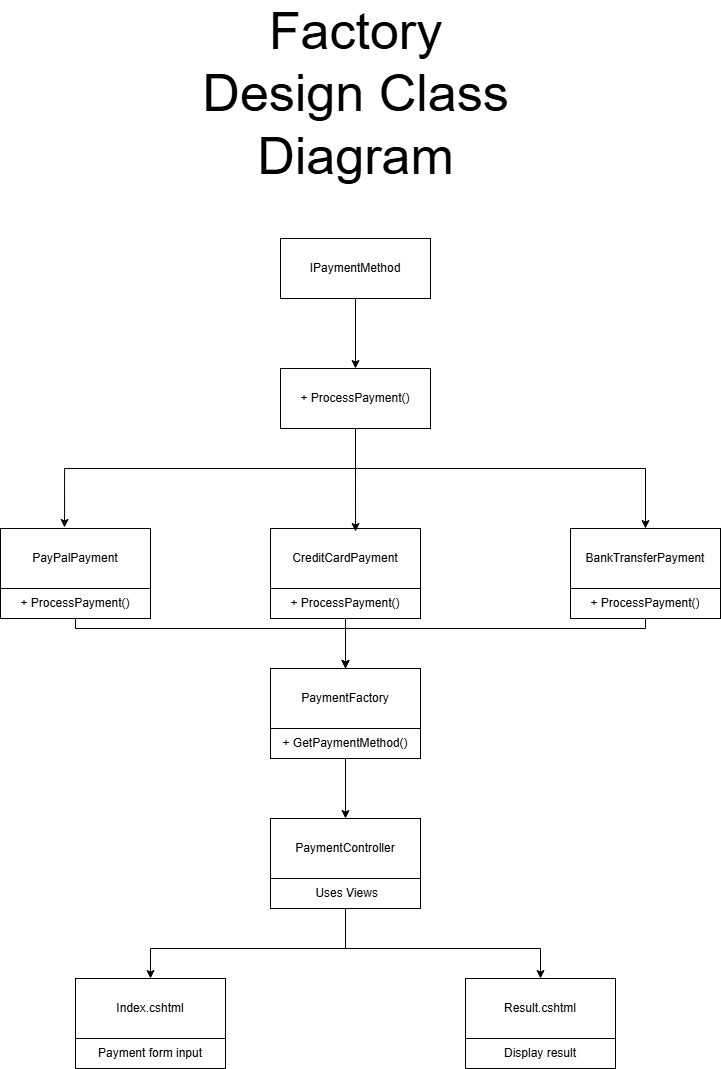

The diagram above was exported from draw.io. Its source (the exported page's mxGraphModel, read from the mxfile embedded in the PNG):
<mxGraphModel dx="1418" dy="1809" grid="1" gridSize="10" guides="1" tooltips="1" connect="1" arrows="1" fold="1" page="1" pageScale="1" pageWidth="850" pageHeight="1100" math="0" shadow="0">
  <root>
    <mxCell id="0" />
    <mxCell id="1" parent="0" />
    <mxCell id="UWNCm27jt8MStf8RRDqP-17" style="edgeStyle=orthogonalEdgeStyle;rounded=0;orthogonalLoop=1;jettySize=auto;html=1;entryX=0.5;entryY=0;entryDx=0;entryDy=0;" edge="1" parent="1" source="UWNCm27jt8MStf8RRDqP-1" target="UWNCm27jt8MStf8RRDqP-2">
      <mxGeometry relative="1" as="geometry" />
    </mxCell>
    <mxCell id="UWNCm27jt8MStf8RRDqP-1" value="IPaymentMethod" style="rounded=0;whiteSpace=wrap;html=1;" vertex="1" parent="1">
      <mxGeometry x="330" y="90" width="150" height="60" as="geometry" />
    </mxCell>
    <mxCell id="UWNCm27jt8MStf8RRDqP-20" style="edgeStyle=orthogonalEdgeStyle;rounded=0;orthogonalLoop=1;jettySize=auto;html=1;entryX=0.5;entryY=0;entryDx=0;entryDy=0;" edge="1" parent="1" source="UWNCm27jt8MStf8RRDqP-2" target="UWNCm27jt8MStf8RRDqP-5">
      <mxGeometry relative="1" as="geometry">
        <Array as="points">
          <mxPoint x="405" y="320" />
          <mxPoint x="695" y="320" />
        </Array>
      </mxGeometry>
    </mxCell>
    <mxCell id="UWNCm27jt8MStf8RRDqP-2" value="+ ProcessPayment()" style="rounded=0;whiteSpace=wrap;html=1;" vertex="1" parent="1">
      <mxGeometry x="330" y="220" width="150" height="60" as="geometry" />
    </mxCell>
    <mxCell id="UWNCm27jt8MStf8RRDqP-3" value="PayPalPayment" style="rounded=0;whiteSpace=wrap;html=1;" vertex="1" parent="1">
      <mxGeometry x="50" y="380" width="150" height="60" as="geometry" />
    </mxCell>
    <mxCell id="UWNCm27jt8MStf8RRDqP-4" value="CreditCardPayment" style="rounded=0;whiteSpace=wrap;html=1;" vertex="1" parent="1">
      <mxGeometry x="320" y="380" width="150" height="60" as="geometry" />
    </mxCell>
    <mxCell id="UWNCm27jt8MStf8RRDqP-5" value="BankTransferPayment" style="rounded=0;whiteSpace=wrap;html=1;" vertex="1" parent="1">
      <mxGeometry x="620" y="380" width="150" height="60" as="geometry" />
    </mxCell>
    <mxCell id="UWNCm27jt8MStf8RRDqP-23" style="edgeStyle=orthogonalEdgeStyle;rounded=0;orthogonalLoop=1;jettySize=auto;html=1;entryX=0.5;entryY=0;entryDx=0;entryDy=0;" edge="1" parent="1" source="UWNCm27jt8MStf8RRDqP-6" target="UWNCm27jt8MStf8RRDqP-9">
      <mxGeometry relative="1" as="geometry">
        <Array as="points">
          <mxPoint x="125" y="480" />
          <mxPoint x="395" y="480" />
        </Array>
      </mxGeometry>
    </mxCell>
    <mxCell id="UWNCm27jt8MStf8RRDqP-6" value="+ ProcessPayment()" style="rounded=0;whiteSpace=wrap;html=1;" vertex="1" parent="1">
      <mxGeometry x="50" y="440" width="150" height="30" as="geometry" />
    </mxCell>
    <mxCell id="UWNCm27jt8MStf8RRDqP-21" style="edgeStyle=orthogonalEdgeStyle;rounded=0;orthogonalLoop=1;jettySize=auto;html=1;entryX=0.5;entryY=0;entryDx=0;entryDy=0;" edge="1" parent="1" source="UWNCm27jt8MStf8RRDqP-7" target="UWNCm27jt8MStf8RRDqP-9">
      <mxGeometry relative="1" as="geometry" />
    </mxCell>
    <mxCell id="UWNCm27jt8MStf8RRDqP-7" value="+ ProcessPayment()" style="rounded=0;whiteSpace=wrap;html=1;" vertex="1" parent="1">
      <mxGeometry x="320" y="440" width="150" height="30" as="geometry" />
    </mxCell>
    <mxCell id="UWNCm27jt8MStf8RRDqP-22" style="edgeStyle=orthogonalEdgeStyle;rounded=0;orthogonalLoop=1;jettySize=auto;html=1;entryX=0.5;entryY=0;entryDx=0;entryDy=0;" edge="1" parent="1" source="UWNCm27jt8MStf8RRDqP-8" target="UWNCm27jt8MStf8RRDqP-9">
      <mxGeometry relative="1" as="geometry">
        <Array as="points">
          <mxPoint x="695" y="480" />
          <mxPoint x="395" y="480" />
        </Array>
      </mxGeometry>
    </mxCell>
    <mxCell id="UWNCm27jt8MStf8RRDqP-8" value="+ ProcessPayment()" style="rounded=0;whiteSpace=wrap;html=1;" vertex="1" parent="1">
      <mxGeometry x="620" y="440" width="150" height="30" as="geometry" />
    </mxCell>
    <mxCell id="UWNCm27jt8MStf8RRDqP-9" value="PaymentFactory" style="rounded=0;whiteSpace=wrap;html=1;" vertex="1" parent="1">
      <mxGeometry x="320" y="520" width="150" height="60" as="geometry" />
    </mxCell>
    <mxCell id="UWNCm27jt8MStf8RRDqP-24" style="edgeStyle=orthogonalEdgeStyle;rounded=0;orthogonalLoop=1;jettySize=auto;html=1;entryX=0.5;entryY=0;entryDx=0;entryDy=0;" edge="1" parent="1" source="UWNCm27jt8MStf8RRDqP-10" target="UWNCm27jt8MStf8RRDqP-15">
      <mxGeometry relative="1" as="geometry" />
    </mxCell>
    <mxCell id="UWNCm27jt8MStf8RRDqP-10" value="+ GetPaymentMethod()" style="rounded=0;whiteSpace=wrap;html=1;" vertex="1" parent="1">
      <mxGeometry x="320" y="580" width="150" height="30" as="geometry" />
    </mxCell>
    <mxCell id="UWNCm27jt8MStf8RRDqP-11" value="Index.cshtml" style="rounded=0;whiteSpace=wrap;html=1;" vertex="1" parent="1">
      <mxGeometry x="125" y="830" width="150" height="60" as="geometry" />
    </mxCell>
    <mxCell id="UWNCm27jt8MStf8RRDqP-12" value="Payment form input" style="rounded=0;whiteSpace=wrap;html=1;" vertex="1" parent="1">
      <mxGeometry x="125" y="890" width="150" height="30" as="geometry" />
    </mxCell>
    <mxCell id="UWNCm27jt8MStf8RRDqP-13" value="Result.cshtml" style="rounded=0;whiteSpace=wrap;html=1;" vertex="1" parent="1">
      <mxGeometry x="515" y="830" width="150" height="60" as="geometry" />
    </mxCell>
    <mxCell id="UWNCm27jt8MStf8RRDqP-14" value="Display result" style="rounded=0;whiteSpace=wrap;html=1;" vertex="1" parent="1">
      <mxGeometry x="515" y="890" width="150" height="30" as="geometry" />
    </mxCell>
    <mxCell id="UWNCm27jt8MStf8RRDqP-15" value="PaymentController" style="rounded=0;whiteSpace=wrap;html=1;" vertex="1" parent="1">
      <mxGeometry x="320" y="670" width="150" height="60" as="geometry" />
    </mxCell>
    <mxCell id="UWNCm27jt8MStf8RRDqP-25" style="edgeStyle=orthogonalEdgeStyle;rounded=0;orthogonalLoop=1;jettySize=auto;html=1;entryX=0.5;entryY=0;entryDx=0;entryDy=0;" edge="1" parent="1" source="UWNCm27jt8MStf8RRDqP-16" target="UWNCm27jt8MStf8RRDqP-13">
      <mxGeometry relative="1" as="geometry">
        <Array as="points">
          <mxPoint x="395" y="800" />
          <mxPoint x="590" y="800" />
        </Array>
      </mxGeometry>
    </mxCell>
    <mxCell id="UWNCm27jt8MStf8RRDqP-26" style="edgeStyle=orthogonalEdgeStyle;rounded=0;orthogonalLoop=1;jettySize=auto;html=1;entryX=0.5;entryY=0;entryDx=0;entryDy=0;" edge="1" parent="1" source="UWNCm27jt8MStf8RRDqP-16" target="UWNCm27jt8MStf8RRDqP-11">
      <mxGeometry relative="1" as="geometry">
        <Array as="points">
          <mxPoint x="395" y="800" />
          <mxPoint x="200" y="800" />
        </Array>
      </mxGeometry>
    </mxCell>
    <mxCell id="UWNCm27jt8MStf8RRDqP-16" value="&amp;nbsp;Uses Views" style="rounded=0;whiteSpace=wrap;html=1;" vertex="1" parent="1">
      <mxGeometry x="320" y="730" width="150" height="30" as="geometry" />
    </mxCell>
    <mxCell id="UWNCm27jt8MStf8RRDqP-18" style="edgeStyle=orthogonalEdgeStyle;rounded=0;orthogonalLoop=1;jettySize=auto;html=1;entryX=0.427;entryY=-0.017;entryDx=0;entryDy=0;entryPerimeter=0;" edge="1" parent="1" source="UWNCm27jt8MStf8RRDqP-2" target="UWNCm27jt8MStf8RRDqP-3">
      <mxGeometry relative="1" as="geometry">
        <Array as="points">
          <mxPoint x="405" y="320" />
          <mxPoint x="114" y="320" />
        </Array>
      </mxGeometry>
    </mxCell>
    <mxCell id="UWNCm27jt8MStf8RRDqP-19" style="edgeStyle=orthogonalEdgeStyle;rounded=0;orthogonalLoop=1;jettySize=auto;html=1;entryX=0.567;entryY=0.05;entryDx=0;entryDy=0;entryPerimeter=0;" edge="1" parent="1" source="UWNCm27jt8MStf8RRDqP-2" target="UWNCm27jt8MStf8RRDqP-4">
      <mxGeometry relative="1" as="geometry" />
    </mxCell>
    <mxCell id="UWNCm27jt8MStf8RRDqP-27" value="&lt;font style=&quot;font-size: 52px;&quot;&gt;Factory Design&amp;nbsp;Class Diagram&lt;/font&gt;" style="text;html=1;align=center;verticalAlign=middle;whiteSpace=wrap;rounded=0;" vertex="1" parent="1">
      <mxGeometry x="322.5" y="-70" width="165" height="30" as="geometry" />
    </mxCell>
  </root>
</mxGraphModel>